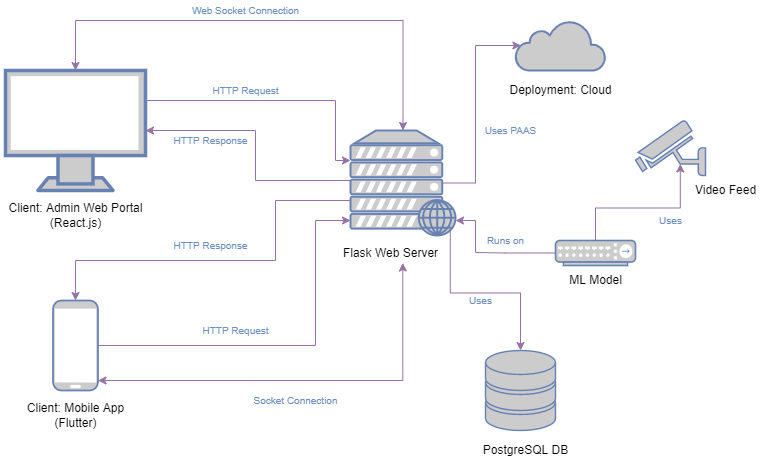

The diagram above was exported from draw.io. Its source (the exported page's mxGraphModel, read from the mxfile embedded in the PNG):
<mxGraphModel dx="782" dy="468" grid="1" gridSize="10" guides="1" tooltips="1" connect="1" arrows="1" fold="1" page="1" pageScale="1" pageWidth="850" pageHeight="1100" math="0" shadow="0">
  <root>
    <mxCell id="0" />
    <mxCell id="1" parent="0" />
    <mxCell id="7j1LWLUf4wb9GxFLNL0a-31" style="edgeStyle=orthogonalEdgeStyle;rounded=0;orthogonalLoop=1;jettySize=auto;html=1;exitX=0.5;exitY=0;exitDx=0;exitDy=0;exitPerimeter=0;entryX=0.95;entryY=0.95;entryDx=0;entryDy=0;entryPerimeter=0;fontSize=10;fontColor=#6C8EBF;startArrow=classic;startFill=1;endArrow=none;endFill=0;fillColor=#e1d5e7;strokeColor=#9673a6;" parent="1" source="7j1LWLUf4wb9GxFLNL0a-4" target="7j1LWLUf4wb9GxFLNL0a-5" edge="1">
      <mxGeometry relative="1" as="geometry" />
    </mxCell>
    <mxCell id="7j1LWLUf4wb9GxFLNL0a-4" value="" style="fontColor=#0066CC;verticalAlign=top;verticalLabelPosition=bottom;labelPosition=center;align=center;html=1;outlineConnect=0;fillColor=#CCCCCC;strokeColor=#6881B3;gradientColor=none;gradientDirection=north;strokeWidth=2;shape=mxgraph.networks.storage;" parent="1" vertex="1">
      <mxGeometry x="560" y="400" width="70" height="80" as="geometry" />
    </mxCell>
    <mxCell id="7j1LWLUf4wb9GxFLNL0a-17" style="edgeStyle=orthogonalEdgeStyle;rounded=0;orthogonalLoop=1;jettySize=auto;html=1;entryX=1;entryY=0.5;entryDx=0;entryDy=0;entryPerimeter=0;fillColor=#e1d5e7;strokeColor=#9673a6;" parent="1" source="7j1LWLUf4wb9GxFLNL0a-5" target="7j1LWLUf4wb9GxFLNL0a-7" edge="1">
      <mxGeometry relative="1" as="geometry">
        <Array as="points">
          <mxPoint x="330" y="230" />
          <mxPoint x="330" y="180" />
        </Array>
      </mxGeometry>
    </mxCell>
    <mxCell id="7j1LWLUf4wb9GxFLNL0a-22" style="edgeStyle=orthogonalEdgeStyle;rounded=0;orthogonalLoop=1;jettySize=auto;html=1;exitX=0.5;exitY=0;exitDx=0;exitDy=0;exitPerimeter=0;entryX=0.5;entryY=0;entryDx=0;entryDy=0;entryPerimeter=0;fontSize=8;fontColor=#6C8EBF;startArrow=classic;startFill=1;fillColor=#e1d5e7;strokeColor=#9673a6;" parent="1" source="7j1LWLUf4wb9GxFLNL0a-5" target="7j1LWLUf4wb9GxFLNL0a-7" edge="1">
      <mxGeometry relative="1" as="geometry">
        <Array as="points">
          <mxPoint x="478" y="70" />
          <mxPoint x="150" y="70" />
        </Array>
      </mxGeometry>
    </mxCell>
    <mxCell id="7j1LWLUf4wb9GxFLNL0a-29" style="edgeStyle=orthogonalEdgeStyle;rounded=0;orthogonalLoop=1;jettySize=auto;html=1;fontSize=10;fontColor=#6C8EBF;startArrow=classic;startFill=1;endArrow=classic;endFill=1;fillColor=#e1d5e7;strokeColor=#9673a6;exitX=0.612;exitY=1;exitDx=0;exitDy=0;exitPerimeter=0;" parent="1" source="7j1LWLUf4wb9GxFLNL0a-11" target="7j1LWLUf4wb9GxFLNL0a-6" edge="1">
      <mxGeometry relative="1" as="geometry">
        <mxPoint x="478" y="430" as="targetPoint" />
        <mxPoint x="480" y="320" as="sourcePoint" />
        <Array as="points">
          <mxPoint x="477" y="430" />
        </Array>
      </mxGeometry>
    </mxCell>
    <mxCell id="7j1LWLUf4wb9GxFLNL0a-5" value="" style="fontColor=#0066CC;verticalAlign=top;verticalLabelPosition=bottom;labelPosition=center;align=center;html=1;outlineConnect=0;fillColor=#CCCCCC;strokeColor=#6881B3;gradientColor=none;gradientDirection=north;strokeWidth=2;shape=mxgraph.networks.web_server;" parent="1" vertex="1">
      <mxGeometry x="425" y="180" width="105" height="105" as="geometry" />
    </mxCell>
    <mxCell id="7j1LWLUf4wb9GxFLNL0a-24" style="edgeStyle=orthogonalEdgeStyle;rounded=0;orthogonalLoop=1;jettySize=auto;html=1;exitX=0.5;exitY=0;exitDx=0;exitDy=0;exitPerimeter=0;fontSize=10;fontColor=#6C8EBF;startArrow=classic;startFill=1;fillColor=#e1d5e7;strokeColor=#9673a6;endArrow=none;endFill=0;" parent="1" source="7j1LWLUf4wb9GxFLNL0a-6" target="7j1LWLUf4wb9GxFLNL0a-5" edge="1">
      <mxGeometry relative="1" as="geometry">
        <mxPoint x="420" y="250" as="targetPoint" />
        <Array as="points">
          <mxPoint x="150" y="310" />
          <mxPoint x="350" y="310" />
          <mxPoint x="350" y="250" />
        </Array>
      </mxGeometry>
    </mxCell>
    <mxCell id="7j1LWLUf4wb9GxFLNL0a-27" style="edgeStyle=orthogonalEdgeStyle;rounded=0;orthogonalLoop=1;jettySize=auto;html=1;exitX=1;exitY=0.5;exitDx=0;exitDy=0;exitPerimeter=0;fontSize=10;fontColor=#6C8EBF;startArrow=none;startFill=0;endArrow=classic;endFill=1;fillColor=#e1d5e7;strokeColor=#9673a6;" parent="1" source="7j1LWLUf4wb9GxFLNL0a-6" target="7j1LWLUf4wb9GxFLNL0a-5" edge="1">
      <mxGeometry relative="1" as="geometry">
        <mxPoint x="400" y="260" as="targetPoint" />
        <Array as="points">
          <mxPoint x="390" y="395" />
          <mxPoint x="390" y="270" />
        </Array>
      </mxGeometry>
    </mxCell>
    <mxCell id="7j1LWLUf4wb9GxFLNL0a-6" value="" style="fontColor=#0066CC;verticalAlign=top;verticalLabelPosition=bottom;labelPosition=center;align=center;html=1;outlineConnect=0;fillColor=#CCCCCC;strokeColor=#6881B3;gradientColor=none;gradientDirection=north;strokeWidth=2;shape=mxgraph.networks.mobile;" parent="1" vertex="1">
      <mxGeometry x="127.5" y="350" width="45" height="90" as="geometry" />
    </mxCell>
    <mxCell id="7j1LWLUf4wb9GxFLNL0a-15" style="edgeStyle=orthogonalEdgeStyle;rounded=0;orthogonalLoop=1;jettySize=auto;html=1;fillColor=#e1d5e7;strokeColor=#9673a6;exitX=1;exitY=0;exitDx=0;exitDy=0;exitPerimeter=0;" parent="1" source="7j1LWLUf4wb9GxFLNL0a-7" target="7j1LWLUf4wb9GxFLNL0a-5" edge="1">
      <mxGeometry relative="1" as="geometry">
        <mxPoint x="270" y="180" as="sourcePoint" />
        <mxPoint x="410" y="230" as="targetPoint" />
        <Array as="points">
          <mxPoint x="220" y="150" />
          <mxPoint x="410" y="150" />
          <mxPoint x="410" y="210" />
        </Array>
      </mxGeometry>
    </mxCell>
    <mxCell id="7j1LWLUf4wb9GxFLNL0a-7" value="" style="fontColor=#0066CC;verticalAlign=top;verticalLabelPosition=bottom;labelPosition=center;align=center;html=1;outlineConnect=0;fillColor=#CCCCCC;strokeColor=#6881B3;gradientColor=none;gradientDirection=north;strokeWidth=2;shape=mxgraph.networks.monitor;" parent="1" vertex="1">
      <mxGeometry x="80" y="120" width="140" height="120" as="geometry" />
    </mxCell>
    <mxCell id="7j1LWLUf4wb9GxFLNL0a-26" style="edgeStyle=orthogonalEdgeStyle;rounded=0;orthogonalLoop=1;jettySize=auto;html=1;exitX=0.06;exitY=0.5;exitDx=0;exitDy=0;exitPerimeter=0;entryX=0.88;entryY=0.5;entryDx=0;entryDy=0;entryPerimeter=0;fontSize=10;fontColor=#6C8EBF;startArrow=classic;startFill=1;fillColor=#e1d5e7;strokeColor=#9673a6;endArrow=none;endFill=0;" parent="1" source="7j1LWLUf4wb9GxFLNL0a-8" target="7j1LWLUf4wb9GxFLNL0a-5" edge="1">
      <mxGeometry relative="1" as="geometry">
        <Array as="points">
          <mxPoint x="550" y="95" />
          <mxPoint x="550" y="232" />
        </Array>
      </mxGeometry>
    </mxCell>
    <mxCell id="7j1LWLUf4wb9GxFLNL0a-8" value="" style="html=1;outlineConnect=0;fillColor=#CCCCCC;strokeColor=#6881B3;gradientColor=none;gradientDirection=north;strokeWidth=2;shape=mxgraph.networks.cloud;fontColor=#ffffff;" parent="1" vertex="1">
      <mxGeometry x="590" y="70" width="90" height="50" as="geometry" />
    </mxCell>
    <mxCell id="7j1LWLUf4wb9GxFLNL0a-10" value="Deployment: Cloud" style="text;html=1;align=center;verticalAlign=middle;resizable=0;points=[];autosize=1;strokeColor=none;fillColor=none;" parent="1" vertex="1">
      <mxGeometry x="575" y="130" width="120" height="20" as="geometry" />
    </mxCell>
    <mxCell id="7j1LWLUf4wb9GxFLNL0a-11" value="Flask Web Server" style="text;html=1;align=center;verticalAlign=middle;resizable=0;points=[];autosize=1;strokeColor=none;fillColor=none;" parent="1" vertex="1">
      <mxGeometry x="410" y="292.5" width="110" height="20" as="geometry" />
    </mxCell>
    <mxCell id="7j1LWLUf4wb9GxFLNL0a-12" value="PostgreSQL DB" style="text;html=1;align=center;verticalAlign=middle;resizable=0;points=[];autosize=1;strokeColor=none;fillColor=none;" parent="1" vertex="1">
      <mxGeometry x="550" y="490" width="100" height="20" as="geometry" />
    </mxCell>
    <mxCell id="7j1LWLUf4wb9GxFLNL0a-13" value="Client: Admin Web Portal&lt;br&gt;(React.js)" style="text;html=1;align=center;verticalAlign=middle;resizable=0;points=[];autosize=1;strokeColor=none;fillColor=none;" parent="1" vertex="1">
      <mxGeometry x="75" y="250" width="150" height="30" as="geometry" />
    </mxCell>
    <mxCell id="7j1LWLUf4wb9GxFLNL0a-14" value="Client: Mobile App&lt;br&gt;(Flutter)" style="text;html=1;align=center;verticalAlign=middle;resizable=0;points=[];autosize=1;strokeColor=none;fillColor=none;" parent="1" vertex="1">
      <mxGeometry x="95" y="450" width="110" height="30" as="geometry" />
    </mxCell>
    <mxCell id="7j1LWLUf4wb9GxFLNL0a-16" value="HTTP Request" style="text;html=1;align=center;verticalAlign=middle;resizable=0;points=[];autosize=1;strokeColor=none;fillColor=none;fontSize=10;fontColor=#6C8EBF;" parent="1" vertex="1">
      <mxGeometry x="280" y="130" width="80" height="20" as="geometry" />
    </mxCell>
    <mxCell id="7j1LWLUf4wb9GxFLNL0a-18" value="HTTP Response" style="text;html=1;align=center;verticalAlign=middle;resizable=0;points=[];autosize=1;strokeColor=none;fillColor=none;fontSize=10;fontColor=#6C8EBF;" parent="1" vertex="1">
      <mxGeometry x="240" y="180" width="90" height="20" as="geometry" />
    </mxCell>
    <mxCell id="7j1LWLUf4wb9GxFLNL0a-23" value="Web Socket Connection" style="text;html=1;align=center;verticalAlign=middle;resizable=0;points=[];autosize=1;strokeColor=none;fillColor=none;fontSize=10;fontColor=#6C8EBF;" parent="1" vertex="1">
      <mxGeometry x="260" y="50" width="120" height="20" as="geometry" />
    </mxCell>
    <mxCell id="7j1LWLUf4wb9GxFLNL0a-25" value="HTTP Response" style="text;html=1;align=center;verticalAlign=middle;resizable=0;points=[];autosize=1;strokeColor=none;fillColor=none;fontSize=10;fontColor=#6C8EBF;" parent="1" vertex="1">
      <mxGeometry x="240" y="285" width="90" height="20" as="geometry" />
    </mxCell>
    <mxCell id="7j1LWLUf4wb9GxFLNL0a-28" value="HTTP Request" style="text;html=1;align=center;verticalAlign=middle;resizable=0;points=[];autosize=1;strokeColor=none;fillColor=none;fontSize=10;fontColor=#6C8EBF;" parent="1" vertex="1">
      <mxGeometry x="270" y="370" width="80" height="20" as="geometry" />
    </mxCell>
    <mxCell id="7j1LWLUf4wb9GxFLNL0a-30" value="Socket Connection" style="text;html=1;align=center;verticalAlign=middle;resizable=0;points=[];autosize=1;strokeColor=none;fillColor=none;fontSize=10;fontColor=#6C8EBF;" parent="1" vertex="1">
      <mxGeometry x="320" y="440" width="100" height="20" as="geometry" />
    </mxCell>
    <mxCell id="7j1LWLUf4wb9GxFLNL0a-32" value="Uses PAAS" style="text;html=1;align=center;verticalAlign=middle;resizable=0;points=[];autosize=1;strokeColor=none;fillColor=none;fontSize=10;fontColor=#6C8EBF;" parent="1" vertex="1">
      <mxGeometry x="550" y="170" width="70" height="20" as="geometry" />
    </mxCell>
    <mxCell id="7j1LWLUf4wb9GxFLNL0a-33" value="Uses" style="text;html=1;align=center;verticalAlign=middle;resizable=0;points=[];autosize=1;strokeColor=none;fillColor=none;fontSize=10;fontColor=#6C8EBF;" parent="1" vertex="1">
      <mxGeometry x="535" y="340" width="40" height="20" as="geometry" />
    </mxCell>
    <mxCell id="7j1LWLUf4wb9GxFLNL0a-38" style="edgeStyle=orthogonalEdgeStyle;rounded=0;orthogonalLoop=1;jettySize=auto;html=1;exitX=0.36;exitY=0.79;exitDx=0;exitDy=0;exitPerimeter=0;entryX=0.5;entryY=0;entryDx=0;entryDy=0;entryPerimeter=0;fontSize=10;fontColor=#6C8EBF;startArrow=classic;startFill=1;endArrow=none;endFill=0;fillColor=#e1d5e7;strokeColor=#9673a6;" parent="1" source="7j1LWLUf4wb9GxFLNL0a-34" target="7j1LWLUf4wb9GxFLNL0a-35" edge="1">
      <mxGeometry relative="1" as="geometry" />
    </mxCell>
    <mxCell id="7j1LWLUf4wb9GxFLNL0a-34" value="" style="fontColor=#0066CC;verticalAlign=top;verticalLabelPosition=bottom;labelPosition=center;align=center;html=1;outlineConnect=0;fillColor=#CCCCCC;strokeColor=#6881B3;gradientColor=none;gradientDirection=north;strokeWidth=2;shape=mxgraph.networks.security_camera;fontSize=10;flipH=1;" parent="1" vertex="1">
      <mxGeometry x="710" y="170" width="70" height="55" as="geometry" />
    </mxCell>
    <mxCell id="7j1LWLUf4wb9GxFLNL0a-39" style="edgeStyle=orthogonalEdgeStyle;rounded=0;orthogonalLoop=1;jettySize=auto;html=1;exitX=0;exitY=0.5;exitDx=0;exitDy=0;exitPerimeter=0;fontSize=10;fontColor=#9999FF;startArrow=none;startFill=0;endArrow=classic;endFill=1;fillColor=#e1d5e7;strokeColor=#9673a6;" parent="1" source="7j1LWLUf4wb9GxFLNL0a-35" edge="1">
      <mxGeometry relative="1" as="geometry">
        <mxPoint x="530" y="270" as="targetPoint" />
        <Array as="points">
          <mxPoint x="580" y="302" />
          <mxPoint x="550" y="302" />
          <mxPoint x="550" y="270" />
        </Array>
      </mxGeometry>
    </mxCell>
    <mxCell id="7j1LWLUf4wb9GxFLNL0a-35" value="" style="fontColor=#0066CC;verticalAlign=top;verticalLabelPosition=bottom;labelPosition=center;align=center;html=1;outlineConnect=0;fillColor=#CCCCCC;strokeColor=#6881B3;gradientColor=none;gradientDirection=north;strokeWidth=2;shape=mxgraph.networks.hub;fontSize=10;" parent="1" vertex="1">
      <mxGeometry x="630" y="290" width="80" height="25" as="geometry" />
    </mxCell>
    <mxCell id="7j1LWLUf4wb9GxFLNL0a-37" value="ML Model" style="text;html=1;align=center;verticalAlign=middle;resizable=0;points=[];autosize=1;strokeColor=none;fillColor=none;" parent="1" vertex="1">
      <mxGeometry x="635" y="320" width="70" height="20" as="geometry" />
    </mxCell>
    <mxCell id="7j1LWLUf4wb9GxFLNL0a-40" value="Runs on" style="text;html=1;align=center;verticalAlign=middle;resizable=0;points=[];autosize=1;strokeColor=none;fillColor=none;fontSize=10;fontColor=#6C8EBF;" parent="1" vertex="1">
      <mxGeometry x="555" y="280" width="50" height="20" as="geometry" />
    </mxCell>
    <mxCell id="7j1LWLUf4wb9GxFLNL0a-41" value="Uses" style="text;html=1;align=center;verticalAlign=middle;resizable=0;points=[];autosize=1;strokeColor=none;fillColor=none;fontSize=10;fontColor=#6C8EBF;" parent="1" vertex="1">
      <mxGeometry x="725" y="260" width="40" height="20" as="geometry" />
    </mxCell>
    <mxCell id="7j1LWLUf4wb9GxFLNL0a-42" value="Video Feed" style="text;html=1;align=center;verticalAlign=middle;resizable=0;points=[];autosize=1;strokeColor=none;fillColor=none;" parent="1" vertex="1">
      <mxGeometry x="760" y="230" width="80" height="20" as="geometry" />
    </mxCell>
  </root>
</mxGraphModel>